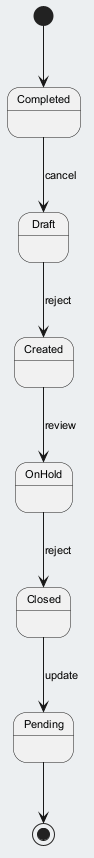

The diagram above was rendered by PlantUML. Its source (embedded in the PNG):
@startuml
skinparam backgroundColor #ECEFF1
skinparam classBackgroundColor #FFFFFF
skinparam classBorderColor #455A64
skinparam defaultFontSize 11
[*] --> Completed
Completed --> Draft : cancel
Draft --> Created : reject
Created --> OnHold : review
OnHold --> Closed : reject
Closed --> Pending : update
Pending --> [*]
@enduml